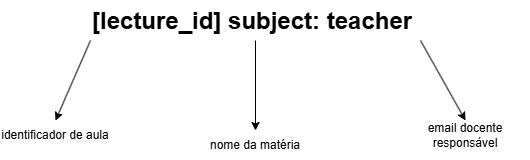

The diagram above was exported from draw.io. Its source (the exported page's mxGraphModel, read from the mxfile embedded in the PNG):
<mxGraphModel dx="1657" dy="832" grid="1" gridSize="10" guides="1" tooltips="1" connect="1" arrows="1" fold="1" page="1" pageScale="1" pageWidth="850" pageHeight="1100" math="0" shadow="0">
  <root>
    <mxCell id="0" />
    <mxCell id="1" parent="0" />
    <mxCell id="0Z2sGdM4XFtKzM1fumGg-1" value="&lt;h1 style=&quot;margin-top: 0px;&quot;&gt;[lecture_id] subject: teacher&lt;/h1&gt;" style="text;html=1;whiteSpace=wrap;overflow=hidden;rounded=0;" parent="1" vertex="1">
      <mxGeometry x="260" y="170" width="330" height="40" as="geometry" />
    </mxCell>
    <mxCell id="0Z2sGdM4XFtKzM1fumGg-2" value="" style="endArrow=classic;html=1;rounded=0;exitX=0;exitY=1;exitDx=0;exitDy=0;entryX=0.5;entryY=0;entryDx=0;entryDy=0;" parent="1" source="0Z2sGdM4XFtKzM1fumGg-1" target="0Z2sGdM4XFtKzM1fumGg-5" edge="1">
      <mxGeometry width="50" height="50" relative="1" as="geometry">
        <mxPoint x="400" y="450" as="sourcePoint" />
        <mxPoint x="220" y="280" as="targetPoint" />
      </mxGeometry>
    </mxCell>
    <mxCell id="0Z2sGdM4XFtKzM1fumGg-3" value="" style="endArrow=classic;html=1;rounded=0;exitX=0.5;exitY=1;exitDx=0;exitDy=0;entryX=0.5;entryY=0;entryDx=0;entryDy=0;" parent="1" source="0Z2sGdM4XFtKzM1fumGg-1" target="0Z2sGdM4XFtKzM1fumGg-6" edge="1">
      <mxGeometry width="50" height="50" relative="1" as="geometry">
        <mxPoint x="400" y="450" as="sourcePoint" />
        <mxPoint x="425" y="280" as="targetPoint" />
      </mxGeometry>
    </mxCell>
    <mxCell id="0Z2sGdM4XFtKzM1fumGg-4" value="" style="endArrow=classic;html=1;rounded=0;exitX=1;exitY=1;exitDx=0;exitDy=0;entryX=0.5;entryY=0;entryDx=0;entryDy=0;" parent="1" source="0Z2sGdM4XFtKzM1fumGg-1" target="0Z2sGdM4XFtKzM1fumGg-7" edge="1">
      <mxGeometry width="50" height="50" relative="1" as="geometry">
        <mxPoint x="400" y="450" as="sourcePoint" />
        <mxPoint x="620" y="280" as="targetPoint" />
      </mxGeometry>
    </mxCell>
    <mxCell id="0Z2sGdM4XFtKzM1fumGg-5" value="identificador de aula" style="text;html=1;whiteSpace=wrap;strokeColor=none;fillColor=none;align=center;verticalAlign=middle;rounded=0;" parent="1" vertex="1">
      <mxGeometry x="170" y="290" width="110" height="30" as="geometry" />
    </mxCell>
    <mxCell id="0Z2sGdM4XFtKzM1fumGg-6" value="nome da matéria" style="text;html=1;whiteSpace=wrap;strokeColor=none;fillColor=none;align=center;verticalAlign=middle;rounded=0;" parent="1" vertex="1">
      <mxGeometry x="375" y="300" width="100" height="30" as="geometry" />
    </mxCell>
    <mxCell id="0Z2sGdM4XFtKzM1fumGg-7" value="email docente responsável" style="text;html=1;whiteSpace=wrap;strokeColor=none;fillColor=none;align=center;verticalAlign=middle;rounded=0;" parent="1" vertex="1">
      <mxGeometry x="570" y="290" width="130" height="30" as="geometry" />
    </mxCell>
  </root>
</mxGraphModel>